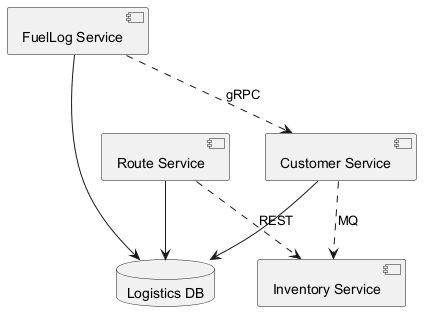

The diagram above was rendered by PlantUML. Its source (embedded in the PNG):
@startuml
skinparam monochrome true
component "Customer Service" as C_CustomerService
component "Inventory Service" as C_InventoryService
component "Route Service" as C_RouteService
component "FuelLog Service" as C_FuelLogService
database "Logistics DB" as DB_logistics
C_CustomerService --> DB_logistics
C_RouteService --> DB_logistics
C_FuelLogService --> DB_logistics
C_FuelLogService ..> C_CustomerService : gRPC
C_CustomerService ..> C_InventoryService : MQ
C_RouteService ..> C_InventoryService : REST
@enduml